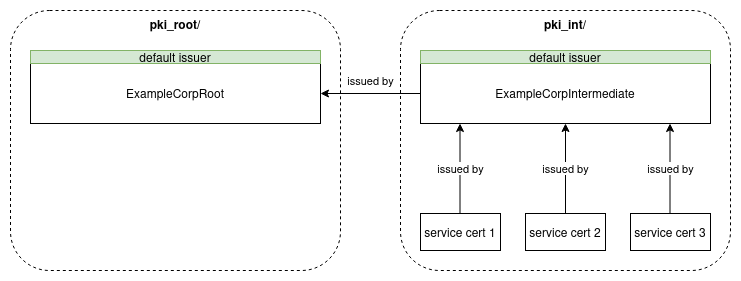

The diagram above was exported from draw.io. Its source (the exported page's mxGraphModel, read from the mxfile embedded in the PNG):
<mxGraphModel dx="1426" dy="752" grid="1" gridSize="10" guides="1" tooltips="1" connect="1" arrows="1" fold="1" page="1" pageScale="1" pageWidth="850" pageHeight="1100" math="0" shadow="0">
  <root>
    <mxCell id="0" />
    <mxCell id="1" parent="0" />
    <mxCell id="TtEN89iQIIHwURnpbvMw-2" parent="1" style="rounded=1;whiteSpace=wrap;html=1;dashed=1;verticalAlign=top;fontStyle=1" value="pki_root/" vertex="1">
      <mxGeometry height="260" width="330" x="40" y="160" as="geometry" />
    </mxCell>
    <mxCell id="TtEN89iQIIHwURnpbvMw-4" parent="1" style="rounded=1;whiteSpace=wrap;html=1;dashed=1;verticalAlign=top;fontStyle=1" value="pki_int/" vertex="1">
      <mxGeometry height="260" width="330" x="430" y="160" as="geometry" />
    </mxCell>
    <mxCell id="TtEN89iQIIHwURnpbvMw-5" parent="0" value="Untitled Layer" />
    <mxCell id="TtEN89iQIIHwURnpbvMw-6" parent="TtEN89iQIIHwURnpbvMw-5" style="rounded=0;whiteSpace=wrap;html=1;" value="ExampleCorpRoot" vertex="1">
      <mxGeometry height="60" width="290" x="60" y="213" as="geometry" />
    </mxCell>
    <mxCell id="TtEN89iQIIHwURnpbvMw-11" edge="1" parent="TtEN89iQIIHwURnpbvMw-5" style="edgeStyle=orthogonalEdgeStyle;rounded=0;orthogonalLoop=1;jettySize=auto;html=1;" value="issued by">
      <mxGeometry relative="1" y="-13" as="geometry">
        <mxPoint as="offset" />
        <mxPoint x="450" y="243" as="sourcePoint" />
        <mxPoint x="350" y="243" as="targetPoint" />
      </mxGeometry>
    </mxCell>
    <mxCell id="TtEN89iQIIHwURnpbvMw-7" parent="TtEN89iQIIHwURnpbvMw-5" style="rounded=0;whiteSpace=wrap;html=1;" value="ExampleCorpIntermediate" vertex="1">
      <mxGeometry height="60" width="290" x="450" y="213" as="geometry" />
    </mxCell>
    <mxCell id="TtEN89iQIIHwURnpbvMw-8" parent="TtEN89iQIIHwURnpbvMw-5" style="rounded=0;whiteSpace=wrap;html=1;" value="service cert 1" vertex="1">
      <mxGeometry height="37" width="80" x="450" y="363" as="geometry" />
    </mxCell>
    <mxCell id="TtEN89iQIIHwURnpbvMw-18" edge="1" parent="TtEN89iQIIHwURnpbvMw-5" source="TtEN89iQIIHwURnpbvMw-13" style="edgeStyle=orthogonalEdgeStyle;rounded=0;orthogonalLoop=1;jettySize=auto;html=1;entryX=0.5;entryY=1;entryDx=0;entryDy=0;" target="TtEN89iQIIHwURnpbvMw-7" value="issued by">
      <mxGeometry relative="1" as="geometry" />
    </mxCell>
    <mxCell id="TtEN89iQIIHwURnpbvMw-13" parent="TtEN89iQIIHwURnpbvMw-5" style="rounded=0;whiteSpace=wrap;html=1;" value="service cert 2" vertex="1">
      <mxGeometry height="37" width="80" x="555" y="363" as="geometry" />
    </mxCell>
    <mxCell id="TtEN89iQIIHwURnpbvMw-14" parent="TtEN89iQIIHwURnpbvMw-5" style="rounded=0;whiteSpace=wrap;html=1;" value="service cert 3" vertex="1">
      <mxGeometry height="37" width="80" x="660" y="363" as="geometry" />
    </mxCell>
    <mxCell id="WDHjQbS6goPhx17uNgi5-4" parent="TtEN89iQIIHwURnpbvMw-5" style="rounded=0;whiteSpace=wrap;html=1;fillColor=#d5e8d4;strokeColor=#82b366;" value="default issuer" vertex="1">
      <mxGeometry height="13" width="290" x="60" y="200" as="geometry" />
    </mxCell>
    <mxCell id="WDHjQbS6goPhx17uNgi5-5" parent="TtEN89iQIIHwURnpbvMw-5" style="rounded=0;whiteSpace=wrap;html=1;fillColor=#d5e8d4;strokeColor=#82b366;" value="default issuer" vertex="1">
      <mxGeometry height="13" width="290" x="450" y="200" as="geometry" />
    </mxCell>
    <mxCell id="WDHjQbS6goPhx17uNgi5-7" edge="1" parent="TtEN89iQIIHwURnpbvMw-5" style="edgeStyle=orthogonalEdgeStyle;rounded=0;orthogonalLoop=1;jettySize=auto;html=1;entryX=0.5;entryY=1;entryDx=0;entryDy=0;" value="issued by">
      <mxGeometry relative="1" as="geometry">
        <mxPoint x="699.5" y="363" as="sourcePoint" />
        <mxPoint x="699.5" y="273" as="targetPoint" />
      </mxGeometry>
    </mxCell>
    <mxCell id="WDHjQbS6goPhx17uNgi5-9" edge="1" parent="TtEN89iQIIHwURnpbvMw-5" style="edgeStyle=orthogonalEdgeStyle;rounded=0;orthogonalLoop=1;jettySize=auto;html=1;entryX=0.5;entryY=1;entryDx=0;entryDy=0;" value="issued by">
      <mxGeometry relative="1" as="geometry">
        <mxPoint x="489.5" y="363" as="sourcePoint" />
        <mxPoint x="489.5" y="273" as="targetPoint" />
      </mxGeometry>
    </mxCell>
  </root>
</mxGraphModel>